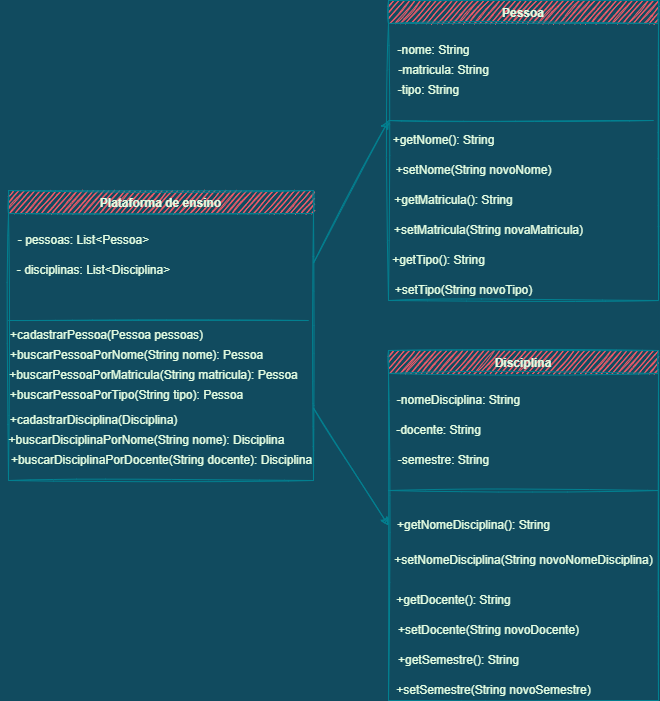

The diagram above was exported from draw.io. Its source (the exported page's mxGraphModel, read from the mxfile embedded in the PNG):
<mxGraphModel dx="868" dy="450" grid="1" gridSize="10" guides="1" tooltips="1" connect="1" arrows="1" fold="1" page="1" pageScale="1" pageWidth="1169" pageHeight="827" background="#114B5F" math="0" shadow="0">
  <root>
    <mxCell id="0" />
    <mxCell id="1" parent="0" />
    <mxCell id="cgEvtgYIu4NdwzFohoOi-1" value="Plataforma de ensino" style="swimlane;fillColor=#F45B69;strokeColor=#028090;fontColor=#E4FDE1;sketch=1;rounded=0;" parent="1" vertex="1">
      <mxGeometry x="100" y="240" width="305" height="290" as="geometry" />
    </mxCell>
    <mxCell id="cgEvtgYIu4NdwzFohoOi-3" value="- pessoas: List&amp;lt;Pessoa&amp;gt;" style="text;html=1;align=center;verticalAlign=middle;resizable=0;points=[];autosize=1;strokeColor=none;fillColor=none;fontColor=#E4FDE1;sketch=1;rounded=0;" parent="cgEvtgYIu4NdwzFohoOi-1" vertex="1">
      <mxGeometry y="40" width="150" height="20" as="geometry" />
    </mxCell>
    <mxCell id="cgEvtgYIu4NdwzFohoOi-8" value="" style="endArrow=none;html=1;rounded=0;labelBackgroundColor=#114B5F;strokeColor=#028090;fontColor=#E4FDE1;sketch=1;" parent="cgEvtgYIu4NdwzFohoOi-1" edge="1">
      <mxGeometry width="50" height="50" relative="1" as="geometry">
        <mxPoint y="130" as="sourcePoint" />
        <mxPoint x="300" y="130" as="targetPoint" />
      </mxGeometry>
    </mxCell>
    <mxCell id="cgEvtgYIu4NdwzFohoOi-15" value="- disciplinas: List&amp;lt;Disciplina&amp;gt;" style="text;html=1;align=center;verticalAlign=middle;resizable=0;points=[];autosize=1;strokeColor=none;fillColor=none;fontColor=#E4FDE1;sketch=1;rounded=0;" parent="cgEvtgYIu4NdwzFohoOi-1" vertex="1">
      <mxGeometry y="70" width="170" height="20" as="geometry" />
    </mxCell>
    <mxCell id="cgEvtgYIu4NdwzFohoOi-18" value="+buscarPessoaPorNome(String nome): Pessoa" style="text;html=1;align=center;verticalAlign=middle;resizable=0;points=[];autosize=1;strokeColor=none;fillColor=none;fontColor=#E4FDE1;sketch=1;rounded=0;" parent="cgEvtgYIu4NdwzFohoOi-1" vertex="1">
      <mxGeometry x="-7.5" y="155" width="270" height="20" as="geometry" />
    </mxCell>
    <mxCell id="cgEvtgYIu4NdwzFohoOi-34" value="+cadastrarPessoa(Pessoa pessoas)" style="text;html=1;align=center;verticalAlign=middle;resizable=0;points=[];autosize=1;strokeColor=none;fillColor=none;fontColor=#E4FDE1;" parent="cgEvtgYIu4NdwzFohoOi-1" vertex="1">
      <mxGeometry x="-7.5" y="135" width="210" height="20" as="geometry" />
    </mxCell>
    <mxCell id="cgEvtgYIu4NdwzFohoOi-35" value="+cadastrarDisciplina(Disciplina)" style="text;html=1;align=center;verticalAlign=middle;resizable=0;points=[];autosize=1;strokeColor=none;fillColor=none;fontColor=#E4FDE1;" parent="cgEvtgYIu4NdwzFohoOi-1" vertex="1">
      <mxGeometry x="-5" y="220" width="180" height="20" as="geometry" />
    </mxCell>
    <mxCell id="cgEvtgYIu4NdwzFohoOi-36" value="+buscarDisciplinaPorNome(String nome): Disciplina" style="text;html=1;align=center;verticalAlign=middle;resizable=0;points=[];autosize=1;strokeColor=none;fillColor=none;fontColor=#E4FDE1;" parent="cgEvtgYIu4NdwzFohoOi-1" vertex="1">
      <mxGeometry x="-7.5" y="240" width="290" height="20" as="geometry" />
    </mxCell>
    <mxCell id="w4JAfkw8GyXTtkODhjzr-1" value="+buscarPessoaPorMatricula(String matricula): Pessoa" style="text;html=1;align=center;verticalAlign=middle;resizable=0;points=[];autosize=1;strokeColor=none;fillColor=none;fontColor=#E4FDE1;sketch=1;rounded=0;" vertex="1" parent="cgEvtgYIu4NdwzFohoOi-1">
      <mxGeometry x="-5" y="175" width="300" height="20" as="geometry" />
    </mxCell>
    <mxCell id="w4JAfkw8GyXTtkODhjzr-2" value="+buscarPessoaPorTipo(String tipo): Pessoa" style="text;html=1;align=center;verticalAlign=middle;resizable=0;points=[];autosize=1;strokeColor=none;fillColor=none;fontColor=#E4FDE1;sketch=1;rounded=0;" vertex="1" parent="cgEvtgYIu4NdwzFohoOi-1">
      <mxGeometry x="-7.5" y="195" width="250" height="20" as="geometry" />
    </mxCell>
    <mxCell id="w4JAfkw8GyXTtkODhjzr-3" value="+buscarDisciplinaPorDocente(String docente): Disciplina" style="text;html=1;align=center;verticalAlign=middle;resizable=0;points=[];autosize=1;strokeColor=none;fillColor=none;fontColor=#E4FDE1;" vertex="1" parent="cgEvtgYIu4NdwzFohoOi-1">
      <mxGeometry x="-7.5" y="260" width="320" height="20" as="geometry" />
    </mxCell>
    <mxCell id="cgEvtgYIu4NdwzFohoOi-2" value="Pessoa" style="swimlane;startSize=23;fillColor=#F45B69;strokeColor=#028090;fontColor=#E4FDE1;sketch=1;rounded=0;" parent="1" vertex="1">
      <mxGeometry x="480" y="50" width="270" height="300" as="geometry" />
    </mxCell>
    <mxCell id="cgEvtgYIu4NdwzFohoOi-22" value="-nome: String" style="text;html=1;align=center;verticalAlign=middle;resizable=0;points=[];autosize=1;strokeColor=none;fillColor=none;fontColor=#E4FDE1;sketch=1;rounded=0;" parent="cgEvtgYIu4NdwzFohoOi-2" vertex="1">
      <mxGeometry y="40" width="90" height="20" as="geometry" />
    </mxCell>
    <mxCell id="cgEvtgYIu4NdwzFohoOi-23" value="-matricula: String" style="text;html=1;align=center;verticalAlign=middle;resizable=0;points=[];autosize=1;strokeColor=none;fillColor=none;fontColor=#E4FDE1;sketch=1;rounded=0;" parent="cgEvtgYIu4NdwzFohoOi-2" vertex="1">
      <mxGeometry y="60" width="110" height="20" as="geometry" />
    </mxCell>
    <mxCell id="cgEvtgYIu4NdwzFohoOi-29" value="+getNome(): String" style="text;html=1;align=center;verticalAlign=middle;resizable=0;points=[];autosize=1;strokeColor=none;fillColor=none;fontColor=#E4FDE1;" parent="cgEvtgYIu4NdwzFohoOi-2" vertex="1">
      <mxGeometry x="-5" y="130" width="120" height="20" as="geometry" />
    </mxCell>
    <mxCell id="cgEvtgYIu4NdwzFohoOi-30" value="+setNome(String novoNome)" style="text;html=1;align=center;verticalAlign=middle;resizable=0;points=[];autosize=1;strokeColor=none;fillColor=none;fontColor=#E4FDE1;" parent="cgEvtgYIu4NdwzFohoOi-2" vertex="1">
      <mxGeometry y="160" width="170" height="20" as="geometry" />
    </mxCell>
    <mxCell id="cgEvtgYIu4NdwzFohoOi-38" value="" style="endArrow=none;html=1;rounded=0;labelBackgroundColor=#114B5F;strokeColor=#028090;fontColor=#E4FDE1;sketch=1;" parent="cgEvtgYIu4NdwzFohoOi-2" edge="1">
      <mxGeometry width="50" height="50" relative="1" as="geometry">
        <mxPoint y="120" as="sourcePoint" />
        <mxPoint x="265" y="120" as="targetPoint" />
      </mxGeometry>
    </mxCell>
    <mxCell id="cgEvtgYIu4NdwzFohoOi-39" value="-tipo: String" style="text;html=1;align=center;verticalAlign=middle;resizable=0;points=[];autosize=1;strokeColor=none;fillColor=none;fontColor=#E4FDE1;sketch=1;rounded=0;" parent="cgEvtgYIu4NdwzFohoOi-2" vertex="1">
      <mxGeometry y="80" width="80" height="20" as="geometry" />
    </mxCell>
    <mxCell id="cgEvtgYIu4NdwzFohoOi-40" value="+getMatricula(): String" style="text;html=1;align=center;verticalAlign=middle;resizable=0;points=[];autosize=1;strokeColor=none;fillColor=none;fontColor=#E4FDE1;" parent="cgEvtgYIu4NdwzFohoOi-2" vertex="1">
      <mxGeometry y="190" width="130" height="20" as="geometry" />
    </mxCell>
    <mxCell id="cgEvtgYIu4NdwzFohoOi-41" value="+getTipo(): String" style="text;html=1;align=center;verticalAlign=middle;resizable=0;points=[];autosize=1;strokeColor=none;fillColor=none;fontColor=#E4FDE1;" parent="cgEvtgYIu4NdwzFohoOi-2" vertex="1">
      <mxGeometry x="-5" y="250" width="110" height="20" as="geometry" />
    </mxCell>
    <mxCell id="cgEvtgYIu4NdwzFohoOi-43" value="+setTipo(String novoTipo)" style="text;html=1;align=center;verticalAlign=middle;resizable=0;points=[];autosize=1;strokeColor=none;fillColor=none;fontColor=#E4FDE1;" parent="cgEvtgYIu4NdwzFohoOi-2" vertex="1">
      <mxGeometry y="280" width="150" height="20" as="geometry" />
    </mxCell>
    <mxCell id="cgEvtgYIu4NdwzFohoOi-42" value="+setMatricula(String novaMatricula)" style="text;html=1;align=center;verticalAlign=middle;resizable=0;points=[];autosize=1;strokeColor=none;fillColor=none;fontColor=#E4FDE1;" parent="cgEvtgYIu4NdwzFohoOi-2" vertex="1">
      <mxGeometry y="220" width="200" height="20" as="geometry" />
    </mxCell>
    <mxCell id="cgEvtgYIu4NdwzFohoOi-13" value="Disciplina" style="swimlane;fillColor=#F45B69;strokeColor=#028090;fontColor=#E4FDE1;sketch=1;rounded=0;" parent="1" vertex="1">
      <mxGeometry x="480" y="400" width="270" height="350" as="geometry" />
    </mxCell>
    <mxCell id="cgEvtgYIu4NdwzFohoOi-26" value="-nomeDisciplina: String" style="text;html=1;align=center;verticalAlign=middle;resizable=0;points=[];autosize=1;strokeColor=none;fillColor=none;fontColor=#E4FDE1;sketch=1;rounded=0;" parent="cgEvtgYIu4NdwzFohoOi-13" vertex="1">
      <mxGeometry y="40" width="140" height="20" as="geometry" />
    </mxCell>
    <mxCell id="cgEvtgYIu4NdwzFohoOi-27" value="-docente: String" style="text;html=1;align=center;verticalAlign=middle;resizable=0;points=[];autosize=1;strokeColor=none;fillColor=none;fontColor=#E4FDE1;sketch=1;rounded=0;" parent="cgEvtgYIu4NdwzFohoOi-13" vertex="1">
      <mxGeometry y="70" width="100" height="20" as="geometry" />
    </mxCell>
    <mxCell id="RKGCDjTy4XoglqNEBdZw-1" value="" style="endArrow=none;html=1;rounded=0;labelBackgroundColor=#114B5F;strokeColor=#028090;fontColor=#E4FDE1;sketch=1;" parent="cgEvtgYIu4NdwzFohoOi-13" edge="1">
      <mxGeometry width="50" height="50" relative="1" as="geometry">
        <mxPoint y="140" as="sourcePoint" />
        <mxPoint x="270" y="140" as="targetPoint" />
      </mxGeometry>
    </mxCell>
    <mxCell id="RKGCDjTy4XoglqNEBdZw-2" value="+getNomeDisciplina(): String" style="text;html=1;align=center;verticalAlign=middle;resizable=0;points=[];autosize=1;strokeColor=none;fillColor=none;fontColor=#E4FDE1;" parent="cgEvtgYIu4NdwzFohoOi-13" vertex="1">
      <mxGeometry y="165" width="170" height="20" as="geometry" />
    </mxCell>
    <mxCell id="RKGCDjTy4XoglqNEBdZw-3" value="+setNomeDisciplina(String novoNomeDisciplina)" style="text;html=1;align=center;verticalAlign=middle;resizable=0;points=[];autosize=1;strokeColor=none;fillColor=none;fontColor=#E4FDE1;" parent="cgEvtgYIu4NdwzFohoOi-13" vertex="1">
      <mxGeometry y="200" width="270" height="20" as="geometry" />
    </mxCell>
    <mxCell id="RKGCDjTy4XoglqNEBdZw-4" value="+getDocente(): String" style="text;html=1;align=center;verticalAlign=middle;resizable=0;points=[];autosize=1;strokeColor=none;fillColor=none;fontColor=#E4FDE1;" parent="cgEvtgYIu4NdwzFohoOi-13" vertex="1">
      <mxGeometry y="240" width="130" height="20" as="geometry" />
    </mxCell>
    <mxCell id="RKGCDjTy4XoglqNEBdZw-5" value="+setDocente(String novoDocente)" style="text;html=1;align=center;verticalAlign=middle;resizable=0;points=[];autosize=1;strokeColor=none;fillColor=none;fontColor=#E4FDE1;" parent="cgEvtgYIu4NdwzFohoOi-13" vertex="1">
      <mxGeometry y="270" width="200" height="20" as="geometry" />
    </mxCell>
    <mxCell id="w4JAfkw8GyXTtkODhjzr-4" value="-semestre: String" style="text;html=1;align=center;verticalAlign=middle;resizable=0;points=[];autosize=1;strokeColor=none;fillColor=none;fontColor=#E4FDE1;sketch=1;rounded=0;" vertex="1" parent="cgEvtgYIu4NdwzFohoOi-13">
      <mxGeometry y="100" width="110" height="20" as="geometry" />
    </mxCell>
    <mxCell id="w4JAfkw8GyXTtkODhjzr-5" value="+getSemestre(): String" style="text;html=1;align=center;verticalAlign=middle;resizable=0;points=[];autosize=1;strokeColor=none;fillColor=none;fontColor=#E4FDE1;" vertex="1" parent="cgEvtgYIu4NdwzFohoOi-13">
      <mxGeometry y="300" width="140" height="20" as="geometry" />
    </mxCell>
    <mxCell id="w4JAfkw8GyXTtkODhjzr-6" value="+setSemestre(String novoSemestre)" style="text;html=1;align=center;verticalAlign=middle;resizable=0;points=[];autosize=1;strokeColor=none;fillColor=none;fontColor=#E4FDE1;" vertex="1" parent="cgEvtgYIu4NdwzFohoOi-13">
      <mxGeometry y="330" width="210" height="20" as="geometry" />
    </mxCell>
    <mxCell id="cgEvtgYIu4NdwzFohoOi-19" value="" style="endArrow=classic;html=1;rounded=0;labelBackgroundColor=#114B5F;strokeColor=#028090;fontColor=#E4FDE1;sketch=1;exitX=1;exitY=0.25;exitDx=0;exitDy=0;" parent="1" edge="1" source="cgEvtgYIu4NdwzFohoOi-1">
      <mxGeometry width="50" height="50" relative="1" as="geometry">
        <mxPoint x="410" y="300" as="sourcePoint" />
        <mxPoint x="480" y="170" as="targetPoint" />
        <Array as="points" />
      </mxGeometry>
    </mxCell>
    <mxCell id="cgEvtgYIu4NdwzFohoOi-20" value="" style="endArrow=classic;html=1;rounded=0;entryX=0;entryY=0.5;entryDx=0;entryDy=0;labelBackgroundColor=#114B5F;strokeColor=#028090;fontColor=#E4FDE1;sketch=1;exitX=1;exitY=0.75;exitDx=0;exitDy=0;" parent="1" target="cgEvtgYIu4NdwzFohoOi-13" edge="1" source="cgEvtgYIu4NdwzFohoOi-1">
      <mxGeometry width="50" height="50" relative="1" as="geometry">
        <mxPoint x="410" y="470" as="sourcePoint" />
        <mxPoint x="460" y="430" as="targetPoint" />
      </mxGeometry>
    </mxCell>
  </root>
</mxGraphModel>